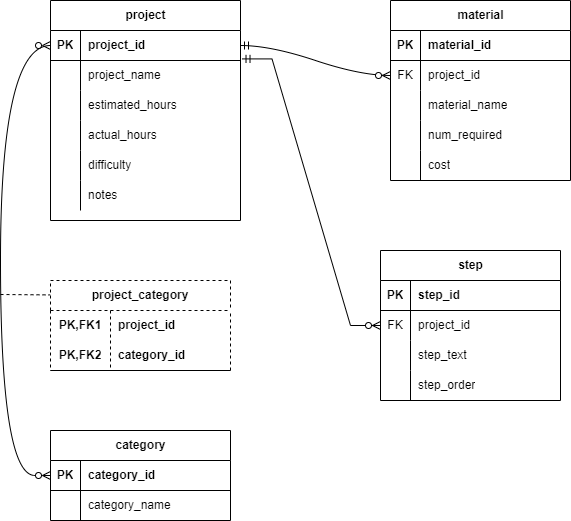

The diagram above was exported from draw.io. Its source (the exported page's mxGraphModel, read from the mxfile embedded in the PNG):
<mxGraphModel dx="1050" dy="621" grid="1" gridSize="10" guides="1" tooltips="1" connect="1" arrows="1" fold="1" page="1" pageScale="1" pageWidth="850" pageHeight="1100" math="0" shadow="0">
  <root>
    <mxCell id="0" />
    <mxCell id="1" parent="0" />
    <mxCell id="RHyyz9dXuYN0uXse2gfx-1" value="project" style="shape=table;startSize=30;container=1;collapsible=1;childLayout=tableLayout;fixedRows=1;rowLines=0;fontStyle=1;align=center;resizeLast=1;html=1;" vertex="1" parent="1">
      <mxGeometry x="80" y="40" width="190" height="220" as="geometry" />
    </mxCell>
    <mxCell id="RHyyz9dXuYN0uXse2gfx-2" value="" style="shape=tableRow;horizontal=0;startSize=0;swimlaneHead=0;swimlaneBody=0;fillColor=none;collapsible=0;dropTarget=0;points=[[0,0.5],[1,0.5]];portConstraint=eastwest;top=0;left=0;right=0;bottom=1;" vertex="1" parent="RHyyz9dXuYN0uXse2gfx-1">
      <mxGeometry y="30" width="190" height="30" as="geometry" />
    </mxCell>
    <mxCell id="RHyyz9dXuYN0uXse2gfx-3" value="PK" style="shape=partialRectangle;connectable=0;fillColor=none;top=0;left=0;bottom=0;right=0;fontStyle=1;overflow=hidden;whiteSpace=wrap;html=1;" vertex="1" parent="RHyyz9dXuYN0uXse2gfx-2">
      <mxGeometry width="30" height="30" as="geometry">
        <mxRectangle width="30" height="30" as="alternateBounds" />
      </mxGeometry>
    </mxCell>
    <mxCell id="RHyyz9dXuYN0uXse2gfx-4" value="project_id" style="shape=partialRectangle;connectable=0;fillColor=none;top=0;left=0;bottom=0;right=0;align=left;spacingLeft=6;fontStyle=1;overflow=hidden;whiteSpace=wrap;html=1;" vertex="1" parent="RHyyz9dXuYN0uXse2gfx-2">
      <mxGeometry x="30" width="160" height="30" as="geometry">
        <mxRectangle width="160" height="30" as="alternateBounds" />
      </mxGeometry>
    </mxCell>
    <mxCell id="RHyyz9dXuYN0uXse2gfx-5" value="" style="shape=tableRow;horizontal=0;startSize=0;swimlaneHead=0;swimlaneBody=0;fillColor=none;collapsible=0;dropTarget=0;points=[[0,0.5],[1,0.5]];portConstraint=eastwest;top=0;left=0;right=0;bottom=0;" vertex="1" parent="RHyyz9dXuYN0uXse2gfx-1">
      <mxGeometry y="60" width="190" height="30" as="geometry" />
    </mxCell>
    <mxCell id="RHyyz9dXuYN0uXse2gfx-6" value="" style="shape=partialRectangle;connectable=0;fillColor=none;top=0;left=0;bottom=0;right=0;editable=1;overflow=hidden;whiteSpace=wrap;html=1;" vertex="1" parent="RHyyz9dXuYN0uXse2gfx-5">
      <mxGeometry width="30" height="30" as="geometry">
        <mxRectangle width="30" height="30" as="alternateBounds" />
      </mxGeometry>
    </mxCell>
    <mxCell id="RHyyz9dXuYN0uXse2gfx-7" value="project_name" style="shape=partialRectangle;connectable=0;fillColor=none;top=0;left=0;bottom=0;right=0;align=left;spacingLeft=6;overflow=hidden;whiteSpace=wrap;html=1;" vertex="1" parent="RHyyz9dXuYN0uXse2gfx-5">
      <mxGeometry x="30" width="160" height="30" as="geometry">
        <mxRectangle width="160" height="30" as="alternateBounds" />
      </mxGeometry>
    </mxCell>
    <mxCell id="RHyyz9dXuYN0uXse2gfx-8" value="" style="shape=tableRow;horizontal=0;startSize=0;swimlaneHead=0;swimlaneBody=0;fillColor=none;collapsible=0;dropTarget=0;points=[[0,0.5],[1,0.5]];portConstraint=eastwest;top=0;left=0;right=0;bottom=0;" vertex="1" parent="RHyyz9dXuYN0uXse2gfx-1">
      <mxGeometry y="90" width="190" height="30" as="geometry" />
    </mxCell>
    <mxCell id="RHyyz9dXuYN0uXse2gfx-9" value="" style="shape=partialRectangle;connectable=0;fillColor=none;top=0;left=0;bottom=0;right=0;editable=1;overflow=hidden;whiteSpace=wrap;html=1;" vertex="1" parent="RHyyz9dXuYN0uXse2gfx-8">
      <mxGeometry width="30" height="30" as="geometry">
        <mxRectangle width="30" height="30" as="alternateBounds" />
      </mxGeometry>
    </mxCell>
    <mxCell id="RHyyz9dXuYN0uXse2gfx-10" value="estimated_hours" style="shape=partialRectangle;connectable=0;fillColor=none;top=0;left=0;bottom=0;right=0;align=left;spacingLeft=6;overflow=hidden;whiteSpace=wrap;html=1;" vertex="1" parent="RHyyz9dXuYN0uXse2gfx-8">
      <mxGeometry x="30" width="160" height="30" as="geometry">
        <mxRectangle width="160" height="30" as="alternateBounds" />
      </mxGeometry>
    </mxCell>
    <mxCell id="RHyyz9dXuYN0uXse2gfx-11" value="" style="shape=tableRow;horizontal=0;startSize=0;swimlaneHead=0;swimlaneBody=0;fillColor=none;collapsible=0;dropTarget=0;points=[[0,0.5],[1,0.5]];portConstraint=eastwest;top=0;left=0;right=0;bottom=0;" vertex="1" parent="RHyyz9dXuYN0uXse2gfx-1">
      <mxGeometry y="120" width="190" height="30" as="geometry" />
    </mxCell>
    <mxCell id="RHyyz9dXuYN0uXse2gfx-12" value="" style="shape=partialRectangle;connectable=0;fillColor=none;top=0;left=0;bottom=0;right=0;editable=1;overflow=hidden;whiteSpace=wrap;html=1;" vertex="1" parent="RHyyz9dXuYN0uXse2gfx-11">
      <mxGeometry width="30" height="30" as="geometry">
        <mxRectangle width="30" height="30" as="alternateBounds" />
      </mxGeometry>
    </mxCell>
    <mxCell id="RHyyz9dXuYN0uXse2gfx-13" value="actual_hours" style="shape=partialRectangle;connectable=0;fillColor=none;top=0;left=0;bottom=0;right=0;align=left;spacingLeft=6;overflow=hidden;whiteSpace=wrap;html=1;" vertex="1" parent="RHyyz9dXuYN0uXse2gfx-11">
      <mxGeometry x="30" width="160" height="30" as="geometry">
        <mxRectangle width="160" height="30" as="alternateBounds" />
      </mxGeometry>
    </mxCell>
    <mxCell id="RHyyz9dXuYN0uXse2gfx-82" style="shape=tableRow;horizontal=0;startSize=0;swimlaneHead=0;swimlaneBody=0;fillColor=none;collapsible=0;dropTarget=0;points=[[0,0.5],[1,0.5]];portConstraint=eastwest;top=0;left=0;right=0;bottom=0;" vertex="1" parent="RHyyz9dXuYN0uXse2gfx-1">
      <mxGeometry y="150" width="190" height="30" as="geometry" />
    </mxCell>
    <mxCell id="RHyyz9dXuYN0uXse2gfx-83" style="shape=partialRectangle;connectable=0;fillColor=none;top=0;left=0;bottom=0;right=0;editable=1;overflow=hidden;whiteSpace=wrap;html=1;" vertex="1" parent="RHyyz9dXuYN0uXse2gfx-82">
      <mxGeometry width="30" height="30" as="geometry">
        <mxRectangle width="30" height="30" as="alternateBounds" />
      </mxGeometry>
    </mxCell>
    <mxCell id="RHyyz9dXuYN0uXse2gfx-84" value="difficulty" style="shape=partialRectangle;connectable=0;fillColor=none;top=0;left=0;bottom=0;right=0;align=left;spacingLeft=6;overflow=hidden;whiteSpace=wrap;html=1;" vertex="1" parent="RHyyz9dXuYN0uXse2gfx-82">
      <mxGeometry x="30" width="160" height="30" as="geometry">
        <mxRectangle width="160" height="30" as="alternateBounds" />
      </mxGeometry>
    </mxCell>
    <mxCell id="RHyyz9dXuYN0uXse2gfx-79" style="shape=tableRow;horizontal=0;startSize=0;swimlaneHead=0;swimlaneBody=0;fillColor=none;collapsible=0;dropTarget=0;points=[[0,0.5],[1,0.5]];portConstraint=eastwest;top=0;left=0;right=0;bottom=0;" vertex="1" parent="RHyyz9dXuYN0uXse2gfx-1">
      <mxGeometry y="180" width="190" height="30" as="geometry" />
    </mxCell>
    <mxCell id="RHyyz9dXuYN0uXse2gfx-80" style="shape=partialRectangle;connectable=0;fillColor=none;top=0;left=0;bottom=0;right=0;editable=1;overflow=hidden;whiteSpace=wrap;html=1;" vertex="1" parent="RHyyz9dXuYN0uXse2gfx-79">
      <mxGeometry width="30" height="30" as="geometry">
        <mxRectangle width="30" height="30" as="alternateBounds" />
      </mxGeometry>
    </mxCell>
    <mxCell id="RHyyz9dXuYN0uXse2gfx-81" value="notes" style="shape=partialRectangle;connectable=0;fillColor=none;top=0;left=0;bottom=0;right=0;align=left;spacingLeft=6;overflow=hidden;whiteSpace=wrap;html=1;" vertex="1" parent="RHyyz9dXuYN0uXse2gfx-79">
      <mxGeometry x="30" width="160" height="30" as="geometry">
        <mxRectangle width="160" height="30" as="alternateBounds" />
      </mxGeometry>
    </mxCell>
    <mxCell id="RHyyz9dXuYN0uXse2gfx-14" value="material" style="shape=table;startSize=30;container=1;collapsible=1;childLayout=tableLayout;fixedRows=1;rowLines=0;fontStyle=1;align=center;resizeLast=1;html=1;" vertex="1" parent="1">
      <mxGeometry x="420" y="40" width="180" height="180" as="geometry" />
    </mxCell>
    <mxCell id="RHyyz9dXuYN0uXse2gfx-15" value="" style="shape=tableRow;horizontal=0;startSize=0;swimlaneHead=0;swimlaneBody=0;fillColor=none;collapsible=0;dropTarget=0;points=[[0,0.5],[1,0.5]];portConstraint=eastwest;top=0;left=0;right=0;bottom=1;" vertex="1" parent="RHyyz9dXuYN0uXse2gfx-14">
      <mxGeometry y="30" width="180" height="30" as="geometry" />
    </mxCell>
    <mxCell id="RHyyz9dXuYN0uXse2gfx-16" value="PK" style="shape=partialRectangle;connectable=0;fillColor=none;top=0;left=0;bottom=0;right=0;fontStyle=1;overflow=hidden;whiteSpace=wrap;html=1;" vertex="1" parent="RHyyz9dXuYN0uXse2gfx-15">
      <mxGeometry width="30" height="30" as="geometry">
        <mxRectangle width="30" height="30" as="alternateBounds" />
      </mxGeometry>
    </mxCell>
    <mxCell id="RHyyz9dXuYN0uXse2gfx-17" value="material_id" style="shape=partialRectangle;connectable=0;fillColor=none;top=0;left=0;bottom=0;right=0;align=left;spacingLeft=6;fontStyle=1;overflow=hidden;whiteSpace=wrap;html=1;" vertex="1" parent="RHyyz9dXuYN0uXse2gfx-15">
      <mxGeometry x="30" width="150" height="30" as="geometry">
        <mxRectangle width="150" height="30" as="alternateBounds" />
      </mxGeometry>
    </mxCell>
    <mxCell id="RHyyz9dXuYN0uXse2gfx-18" value="" style="shape=tableRow;horizontal=0;startSize=0;swimlaneHead=0;swimlaneBody=0;fillColor=none;collapsible=0;dropTarget=0;points=[[0,0.5],[1,0.5]];portConstraint=eastwest;top=0;left=0;right=0;bottom=0;" vertex="1" parent="RHyyz9dXuYN0uXse2gfx-14">
      <mxGeometry y="60" width="180" height="30" as="geometry" />
    </mxCell>
    <mxCell id="RHyyz9dXuYN0uXse2gfx-19" value="FK" style="shape=partialRectangle;connectable=0;fillColor=none;top=0;left=0;bottom=0;right=0;editable=1;overflow=hidden;whiteSpace=wrap;html=1;" vertex="1" parent="RHyyz9dXuYN0uXse2gfx-18">
      <mxGeometry width="30" height="30" as="geometry">
        <mxRectangle width="30" height="30" as="alternateBounds" />
      </mxGeometry>
    </mxCell>
    <mxCell id="RHyyz9dXuYN0uXse2gfx-20" value="project_id" style="shape=partialRectangle;connectable=0;fillColor=none;top=0;left=0;bottom=0;right=0;align=left;spacingLeft=6;overflow=hidden;whiteSpace=wrap;html=1;" vertex="1" parent="RHyyz9dXuYN0uXse2gfx-18">
      <mxGeometry x="30" width="150" height="30" as="geometry">
        <mxRectangle width="150" height="30" as="alternateBounds" />
      </mxGeometry>
    </mxCell>
    <mxCell id="RHyyz9dXuYN0uXse2gfx-21" value="" style="shape=tableRow;horizontal=0;startSize=0;swimlaneHead=0;swimlaneBody=0;fillColor=none;collapsible=0;dropTarget=0;points=[[0,0.5],[1,0.5]];portConstraint=eastwest;top=0;left=0;right=0;bottom=0;" vertex="1" parent="RHyyz9dXuYN0uXse2gfx-14">
      <mxGeometry y="90" width="180" height="30" as="geometry" />
    </mxCell>
    <mxCell id="RHyyz9dXuYN0uXse2gfx-22" value="" style="shape=partialRectangle;connectable=0;fillColor=none;top=0;left=0;bottom=0;right=0;editable=1;overflow=hidden;whiteSpace=wrap;html=1;" vertex="1" parent="RHyyz9dXuYN0uXse2gfx-21">
      <mxGeometry width="30" height="30" as="geometry">
        <mxRectangle width="30" height="30" as="alternateBounds" />
      </mxGeometry>
    </mxCell>
    <mxCell id="RHyyz9dXuYN0uXse2gfx-23" value="material_name" style="shape=partialRectangle;connectable=0;fillColor=none;top=0;left=0;bottom=0;right=0;align=left;spacingLeft=6;overflow=hidden;whiteSpace=wrap;html=1;" vertex="1" parent="RHyyz9dXuYN0uXse2gfx-21">
      <mxGeometry x="30" width="150" height="30" as="geometry">
        <mxRectangle width="150" height="30" as="alternateBounds" />
      </mxGeometry>
    </mxCell>
    <mxCell id="RHyyz9dXuYN0uXse2gfx-24" value="" style="shape=tableRow;horizontal=0;startSize=0;swimlaneHead=0;swimlaneBody=0;fillColor=none;collapsible=0;dropTarget=0;points=[[0,0.5],[1,0.5]];portConstraint=eastwest;top=0;left=0;right=0;bottom=0;" vertex="1" parent="RHyyz9dXuYN0uXse2gfx-14">
      <mxGeometry y="120" width="180" height="30" as="geometry" />
    </mxCell>
    <mxCell id="RHyyz9dXuYN0uXse2gfx-25" value="" style="shape=partialRectangle;connectable=0;fillColor=none;top=0;left=0;bottom=0;right=0;editable=1;overflow=hidden;whiteSpace=wrap;html=1;" vertex="1" parent="RHyyz9dXuYN0uXse2gfx-24">
      <mxGeometry width="30" height="30" as="geometry">
        <mxRectangle width="30" height="30" as="alternateBounds" />
      </mxGeometry>
    </mxCell>
    <mxCell id="RHyyz9dXuYN0uXse2gfx-26" value="num_required" style="shape=partialRectangle;connectable=0;fillColor=none;top=0;left=0;bottom=0;right=0;align=left;spacingLeft=6;overflow=hidden;whiteSpace=wrap;html=1;" vertex="1" parent="RHyyz9dXuYN0uXse2gfx-24">
      <mxGeometry x="30" width="150" height="30" as="geometry">
        <mxRectangle width="150" height="30" as="alternateBounds" />
      </mxGeometry>
    </mxCell>
    <mxCell id="RHyyz9dXuYN0uXse2gfx-85" style="shape=tableRow;horizontal=0;startSize=0;swimlaneHead=0;swimlaneBody=0;fillColor=none;collapsible=0;dropTarget=0;points=[[0,0.5],[1,0.5]];portConstraint=eastwest;top=0;left=0;right=0;bottom=0;" vertex="1" parent="RHyyz9dXuYN0uXse2gfx-14">
      <mxGeometry y="150" width="180" height="30" as="geometry" />
    </mxCell>
    <mxCell id="RHyyz9dXuYN0uXse2gfx-86" style="shape=partialRectangle;connectable=0;fillColor=none;top=0;left=0;bottom=0;right=0;editable=1;overflow=hidden;whiteSpace=wrap;html=1;" vertex="1" parent="RHyyz9dXuYN0uXse2gfx-85">
      <mxGeometry width="30" height="30" as="geometry">
        <mxRectangle width="30" height="30" as="alternateBounds" />
      </mxGeometry>
    </mxCell>
    <mxCell id="RHyyz9dXuYN0uXse2gfx-87" value="cost" style="shape=partialRectangle;connectable=0;fillColor=none;top=0;left=0;bottom=0;right=0;align=left;spacingLeft=6;overflow=hidden;whiteSpace=wrap;html=1;" vertex="1" parent="RHyyz9dXuYN0uXse2gfx-85">
      <mxGeometry x="30" width="150" height="30" as="geometry">
        <mxRectangle width="150" height="30" as="alternateBounds" />
      </mxGeometry>
    </mxCell>
    <mxCell id="RHyyz9dXuYN0uXse2gfx-27" value="step" style="shape=table;startSize=30;container=1;collapsible=1;childLayout=tableLayout;fixedRows=1;rowLines=0;fontStyle=1;align=center;resizeLast=1;html=1;" vertex="1" parent="1">
      <mxGeometry x="410" y="290" width="180" height="150" as="geometry" />
    </mxCell>
    <mxCell id="RHyyz9dXuYN0uXse2gfx-28" value="" style="shape=tableRow;horizontal=0;startSize=0;swimlaneHead=0;swimlaneBody=0;fillColor=none;collapsible=0;dropTarget=0;points=[[0,0.5],[1,0.5]];portConstraint=eastwest;top=0;left=0;right=0;bottom=1;" vertex="1" parent="RHyyz9dXuYN0uXse2gfx-27">
      <mxGeometry y="30" width="180" height="30" as="geometry" />
    </mxCell>
    <mxCell id="RHyyz9dXuYN0uXse2gfx-29" value="PK" style="shape=partialRectangle;connectable=0;fillColor=none;top=0;left=0;bottom=0;right=0;fontStyle=1;overflow=hidden;whiteSpace=wrap;html=1;" vertex="1" parent="RHyyz9dXuYN0uXse2gfx-28">
      <mxGeometry width="30" height="30" as="geometry">
        <mxRectangle width="30" height="30" as="alternateBounds" />
      </mxGeometry>
    </mxCell>
    <mxCell id="RHyyz9dXuYN0uXse2gfx-30" value="step_id" style="shape=partialRectangle;connectable=0;fillColor=none;top=0;left=0;bottom=0;right=0;align=left;spacingLeft=6;fontStyle=1;overflow=hidden;whiteSpace=wrap;html=1;" vertex="1" parent="RHyyz9dXuYN0uXse2gfx-28">
      <mxGeometry x="30" width="150" height="30" as="geometry">
        <mxRectangle width="150" height="30" as="alternateBounds" />
      </mxGeometry>
    </mxCell>
    <mxCell id="RHyyz9dXuYN0uXse2gfx-31" value="" style="shape=tableRow;horizontal=0;startSize=0;swimlaneHead=0;swimlaneBody=0;fillColor=none;collapsible=0;dropTarget=0;points=[[0,0.5],[1,0.5]];portConstraint=eastwest;top=0;left=0;right=0;bottom=0;" vertex="1" parent="RHyyz9dXuYN0uXse2gfx-27">
      <mxGeometry y="60" width="180" height="30" as="geometry" />
    </mxCell>
    <mxCell id="RHyyz9dXuYN0uXse2gfx-32" value="FK" style="shape=partialRectangle;connectable=0;fillColor=none;top=0;left=0;bottom=0;right=0;editable=1;overflow=hidden;whiteSpace=wrap;html=1;" vertex="1" parent="RHyyz9dXuYN0uXse2gfx-31">
      <mxGeometry width="30" height="30" as="geometry">
        <mxRectangle width="30" height="30" as="alternateBounds" />
      </mxGeometry>
    </mxCell>
    <mxCell id="RHyyz9dXuYN0uXse2gfx-33" value="project_id" style="shape=partialRectangle;connectable=0;fillColor=none;top=0;left=0;bottom=0;right=0;align=left;spacingLeft=6;overflow=hidden;whiteSpace=wrap;html=1;" vertex="1" parent="RHyyz9dXuYN0uXse2gfx-31">
      <mxGeometry x="30" width="150" height="30" as="geometry">
        <mxRectangle width="150" height="30" as="alternateBounds" />
      </mxGeometry>
    </mxCell>
    <mxCell id="RHyyz9dXuYN0uXse2gfx-34" value="" style="shape=tableRow;horizontal=0;startSize=0;swimlaneHead=0;swimlaneBody=0;fillColor=none;collapsible=0;dropTarget=0;points=[[0,0.5],[1,0.5]];portConstraint=eastwest;top=0;left=0;right=0;bottom=0;" vertex="1" parent="RHyyz9dXuYN0uXse2gfx-27">
      <mxGeometry y="90" width="180" height="30" as="geometry" />
    </mxCell>
    <mxCell id="RHyyz9dXuYN0uXse2gfx-35" value="" style="shape=partialRectangle;connectable=0;fillColor=none;top=0;left=0;bottom=0;right=0;editable=1;overflow=hidden;whiteSpace=wrap;html=1;" vertex="1" parent="RHyyz9dXuYN0uXse2gfx-34">
      <mxGeometry width="30" height="30" as="geometry">
        <mxRectangle width="30" height="30" as="alternateBounds" />
      </mxGeometry>
    </mxCell>
    <mxCell id="RHyyz9dXuYN0uXse2gfx-36" value="step_text" style="shape=partialRectangle;connectable=0;fillColor=none;top=0;left=0;bottom=0;right=0;align=left;spacingLeft=6;overflow=hidden;whiteSpace=wrap;html=1;" vertex="1" parent="RHyyz9dXuYN0uXse2gfx-34">
      <mxGeometry x="30" width="150" height="30" as="geometry">
        <mxRectangle width="150" height="30" as="alternateBounds" />
      </mxGeometry>
    </mxCell>
    <mxCell id="RHyyz9dXuYN0uXse2gfx-37" value="" style="shape=tableRow;horizontal=0;startSize=0;swimlaneHead=0;swimlaneBody=0;fillColor=none;collapsible=0;dropTarget=0;points=[[0,0.5],[1,0.5]];portConstraint=eastwest;top=0;left=0;right=0;bottom=0;" vertex="1" parent="RHyyz9dXuYN0uXse2gfx-27">
      <mxGeometry y="120" width="180" height="30" as="geometry" />
    </mxCell>
    <mxCell id="RHyyz9dXuYN0uXse2gfx-38" value="" style="shape=partialRectangle;connectable=0;fillColor=none;top=0;left=0;bottom=0;right=0;editable=1;overflow=hidden;whiteSpace=wrap;html=1;" vertex="1" parent="RHyyz9dXuYN0uXse2gfx-37">
      <mxGeometry width="30" height="30" as="geometry">
        <mxRectangle width="30" height="30" as="alternateBounds" />
      </mxGeometry>
    </mxCell>
    <mxCell id="RHyyz9dXuYN0uXse2gfx-39" value="step_order" style="shape=partialRectangle;connectable=0;fillColor=none;top=0;left=0;bottom=0;right=0;align=left;spacingLeft=6;overflow=hidden;whiteSpace=wrap;html=1;" vertex="1" parent="RHyyz9dXuYN0uXse2gfx-37">
      <mxGeometry x="30" width="150" height="30" as="geometry">
        <mxRectangle width="150" height="30" as="alternateBounds" />
      </mxGeometry>
    </mxCell>
    <mxCell id="RHyyz9dXuYN0uXse2gfx-40" value="category" style="shape=table;startSize=30;container=1;collapsible=1;childLayout=tableLayout;fixedRows=1;rowLines=0;fontStyle=1;align=center;resizeLast=1;html=1;" vertex="1" parent="1">
      <mxGeometry x="80" y="470" width="180" height="90" as="geometry" />
    </mxCell>
    <mxCell id="RHyyz9dXuYN0uXse2gfx-41" value="" style="shape=tableRow;horizontal=0;startSize=0;swimlaneHead=0;swimlaneBody=0;fillColor=none;collapsible=0;dropTarget=0;points=[[0,0.5],[1,0.5]];portConstraint=eastwest;top=0;left=0;right=0;bottom=1;" vertex="1" parent="RHyyz9dXuYN0uXse2gfx-40">
      <mxGeometry y="30" width="180" height="30" as="geometry" />
    </mxCell>
    <mxCell id="RHyyz9dXuYN0uXse2gfx-42" value="PK" style="shape=partialRectangle;connectable=0;fillColor=none;top=0;left=0;bottom=0;right=0;fontStyle=1;overflow=hidden;whiteSpace=wrap;html=1;" vertex="1" parent="RHyyz9dXuYN0uXse2gfx-41">
      <mxGeometry width="30" height="30" as="geometry">
        <mxRectangle width="30" height="30" as="alternateBounds" />
      </mxGeometry>
    </mxCell>
    <mxCell id="RHyyz9dXuYN0uXse2gfx-43" value="category_id" style="shape=partialRectangle;connectable=0;fillColor=none;top=0;left=0;bottom=0;right=0;align=left;spacingLeft=6;fontStyle=1;overflow=hidden;whiteSpace=wrap;html=1;" vertex="1" parent="RHyyz9dXuYN0uXse2gfx-41">
      <mxGeometry x="30" width="150" height="30" as="geometry">
        <mxRectangle width="150" height="30" as="alternateBounds" />
      </mxGeometry>
    </mxCell>
    <mxCell id="RHyyz9dXuYN0uXse2gfx-44" value="" style="shape=tableRow;horizontal=0;startSize=0;swimlaneHead=0;swimlaneBody=0;fillColor=none;collapsible=0;dropTarget=0;points=[[0,0.5],[1,0.5]];portConstraint=eastwest;top=0;left=0;right=0;bottom=0;" vertex="1" parent="RHyyz9dXuYN0uXse2gfx-40">
      <mxGeometry y="60" width="180" height="30" as="geometry" />
    </mxCell>
    <mxCell id="RHyyz9dXuYN0uXse2gfx-45" value="" style="shape=partialRectangle;connectable=0;fillColor=none;top=0;left=0;bottom=0;right=0;editable=1;overflow=hidden;whiteSpace=wrap;html=1;" vertex="1" parent="RHyyz9dXuYN0uXse2gfx-44">
      <mxGeometry width="30" height="30" as="geometry">
        <mxRectangle width="30" height="30" as="alternateBounds" />
      </mxGeometry>
    </mxCell>
    <mxCell id="RHyyz9dXuYN0uXse2gfx-46" value="category_name" style="shape=partialRectangle;connectable=0;fillColor=none;top=0;left=0;bottom=0;right=0;align=left;spacingLeft=6;overflow=hidden;whiteSpace=wrap;html=1;" vertex="1" parent="RHyyz9dXuYN0uXse2gfx-44">
      <mxGeometry x="30" width="150" height="30" as="geometry">
        <mxRectangle width="150" height="30" as="alternateBounds" />
      </mxGeometry>
    </mxCell>
    <mxCell id="RHyyz9dXuYN0uXse2gfx-66" value="project_category" style="shape=table;startSize=30;container=1;collapsible=1;childLayout=tableLayout;fixedRows=1;rowLines=0;fontStyle=1;align=center;resizeLast=1;html=1;whiteSpace=wrap;dashed=1;" vertex="1" parent="1">
      <mxGeometry x="80" y="320" width="180" height="90" as="geometry" />
    </mxCell>
    <mxCell id="RHyyz9dXuYN0uXse2gfx-67" value="" style="shape=tableRow;horizontal=0;startSize=0;swimlaneHead=0;swimlaneBody=0;fillColor=none;collapsible=0;dropTarget=0;points=[[0,0.5],[1,0.5]];portConstraint=eastwest;top=0;left=0;right=0;bottom=0;html=1;" vertex="1" parent="RHyyz9dXuYN0uXse2gfx-66">
      <mxGeometry y="30" width="180" height="30" as="geometry" />
    </mxCell>
    <mxCell id="RHyyz9dXuYN0uXse2gfx-68" value="PK,FK1" style="shape=partialRectangle;connectable=0;fillColor=none;top=0;left=0;bottom=0;right=0;fontStyle=1;overflow=hidden;html=1;whiteSpace=wrap;" vertex="1" parent="RHyyz9dXuYN0uXse2gfx-67">
      <mxGeometry width="60" height="30" as="geometry">
        <mxRectangle width="60" height="30" as="alternateBounds" />
      </mxGeometry>
    </mxCell>
    <mxCell id="RHyyz9dXuYN0uXse2gfx-69" value="project_id" style="shape=partialRectangle;connectable=0;fillColor=none;top=0;left=0;bottom=0;right=0;align=left;spacingLeft=6;fontStyle=1;overflow=hidden;html=1;whiteSpace=wrap;" vertex="1" parent="RHyyz9dXuYN0uXse2gfx-67">
      <mxGeometry x="60" width="120" height="30" as="geometry">
        <mxRectangle width="120" height="30" as="alternateBounds" />
      </mxGeometry>
    </mxCell>
    <mxCell id="RHyyz9dXuYN0uXse2gfx-70" value="" style="shape=tableRow;horizontal=0;startSize=0;swimlaneHead=0;swimlaneBody=0;fillColor=none;collapsible=0;dropTarget=0;points=[[0,0.5],[1,0.5]];portConstraint=eastwest;top=0;left=0;right=0;bottom=1;html=1;" vertex="1" parent="RHyyz9dXuYN0uXse2gfx-66">
      <mxGeometry y="60" width="180" height="30" as="geometry" />
    </mxCell>
    <mxCell id="RHyyz9dXuYN0uXse2gfx-71" value="PK,FK2" style="shape=partialRectangle;connectable=0;fillColor=none;top=0;left=0;bottom=0;right=0;fontStyle=1;overflow=hidden;html=1;whiteSpace=wrap;" vertex="1" parent="RHyyz9dXuYN0uXse2gfx-70">
      <mxGeometry width="60" height="30" as="geometry">
        <mxRectangle width="60" height="30" as="alternateBounds" />
      </mxGeometry>
    </mxCell>
    <mxCell id="RHyyz9dXuYN0uXse2gfx-72" value="category_id" style="shape=partialRectangle;connectable=0;fillColor=none;top=0;left=0;bottom=0;right=0;align=left;spacingLeft=6;fontStyle=1;overflow=hidden;html=1;whiteSpace=wrap;" vertex="1" parent="RHyyz9dXuYN0uXse2gfx-70">
      <mxGeometry x="60" width="120" height="30" as="geometry">
        <mxRectangle width="120" height="30" as="alternateBounds" />
      </mxGeometry>
    </mxCell>
    <mxCell id="RHyyz9dXuYN0uXse2gfx-88" value="" style="edgeStyle=orthogonalEdgeStyle;fontSize=12;html=1;endArrow=ERzeroToMany;endFill=1;rounded=0;exitX=0;exitY=0.5;exitDx=0;exitDy=0;entryX=0;entryY=0.5;entryDx=0;entryDy=0;curved=1;startArrow=ERzeroToMany;startFill=0;" edge="1" parent="1" source="RHyyz9dXuYN0uXse2gfx-41" target="RHyyz9dXuYN0uXse2gfx-2">
      <mxGeometry width="100" height="100" relative="1" as="geometry">
        <mxPoint x="-20" y="420" as="sourcePoint" />
        <mxPoint x="80" y="320" as="targetPoint" />
        <Array as="points">
          <mxPoint x="30" y="515" />
          <mxPoint x="30" y="85" />
        </Array>
      </mxGeometry>
    </mxCell>
    <mxCell id="RHyyz9dXuYN0uXse2gfx-89" value="" style="edgeStyle=entityRelationEdgeStyle;fontSize=12;html=1;endArrow=ERzeroToMany;endFill=1;rounded=0;exitX=1;exitY=0.5;exitDx=0;exitDy=0;entryX=0;entryY=0.5;entryDx=0;entryDy=0;startArrow=ERmandOne;startFill=0;curved=1;" edge="1" parent="1" source="RHyyz9dXuYN0uXse2gfx-2" target="RHyyz9dXuYN0uXse2gfx-18">
      <mxGeometry width="100" height="100" relative="1" as="geometry">
        <mxPoint x="300" y="210" as="sourcePoint" />
        <mxPoint x="400" y="110" as="targetPoint" />
        <Array as="points">
          <mxPoint x="340" y="120" />
          <mxPoint x="350" y="85" />
        </Array>
      </mxGeometry>
    </mxCell>
    <mxCell id="RHyyz9dXuYN0uXse2gfx-90" value="" style="edgeStyle=entityRelationEdgeStyle;fontSize=12;html=1;endArrow=ERzeroToMany;endFill=1;rounded=0;exitX=1.008;exitY=-0.053;exitDx=0;exitDy=0;exitPerimeter=0;entryX=0;entryY=0.5;entryDx=0;entryDy=0;startArrow=ERmandOne;startFill=0;" edge="1" parent="1" source="RHyyz9dXuYN0uXse2gfx-5" target="RHyyz9dXuYN0uXse2gfx-27">
      <mxGeometry width="100" height="100" relative="1" as="geometry">
        <mxPoint x="290" y="310" as="sourcePoint" />
        <mxPoint x="390" y="210" as="targetPoint" />
      </mxGeometry>
    </mxCell>
    <mxCell id="RHyyz9dXuYN0uXse2gfx-92" value="" style="endArrow=none;html=1;rounded=0;entryX=-0.002;entryY=0.16;entryDx=0;entryDy=0;entryPerimeter=0;dashed=1;" edge="1" parent="1" target="RHyyz9dXuYN0uXse2gfx-66">
      <mxGeometry relative="1" as="geometry">
        <mxPoint x="30" y="334" as="sourcePoint" />
        <mxPoint x="300" y="290" as="targetPoint" />
      </mxGeometry>
    </mxCell>
  </root>
</mxGraphModel>